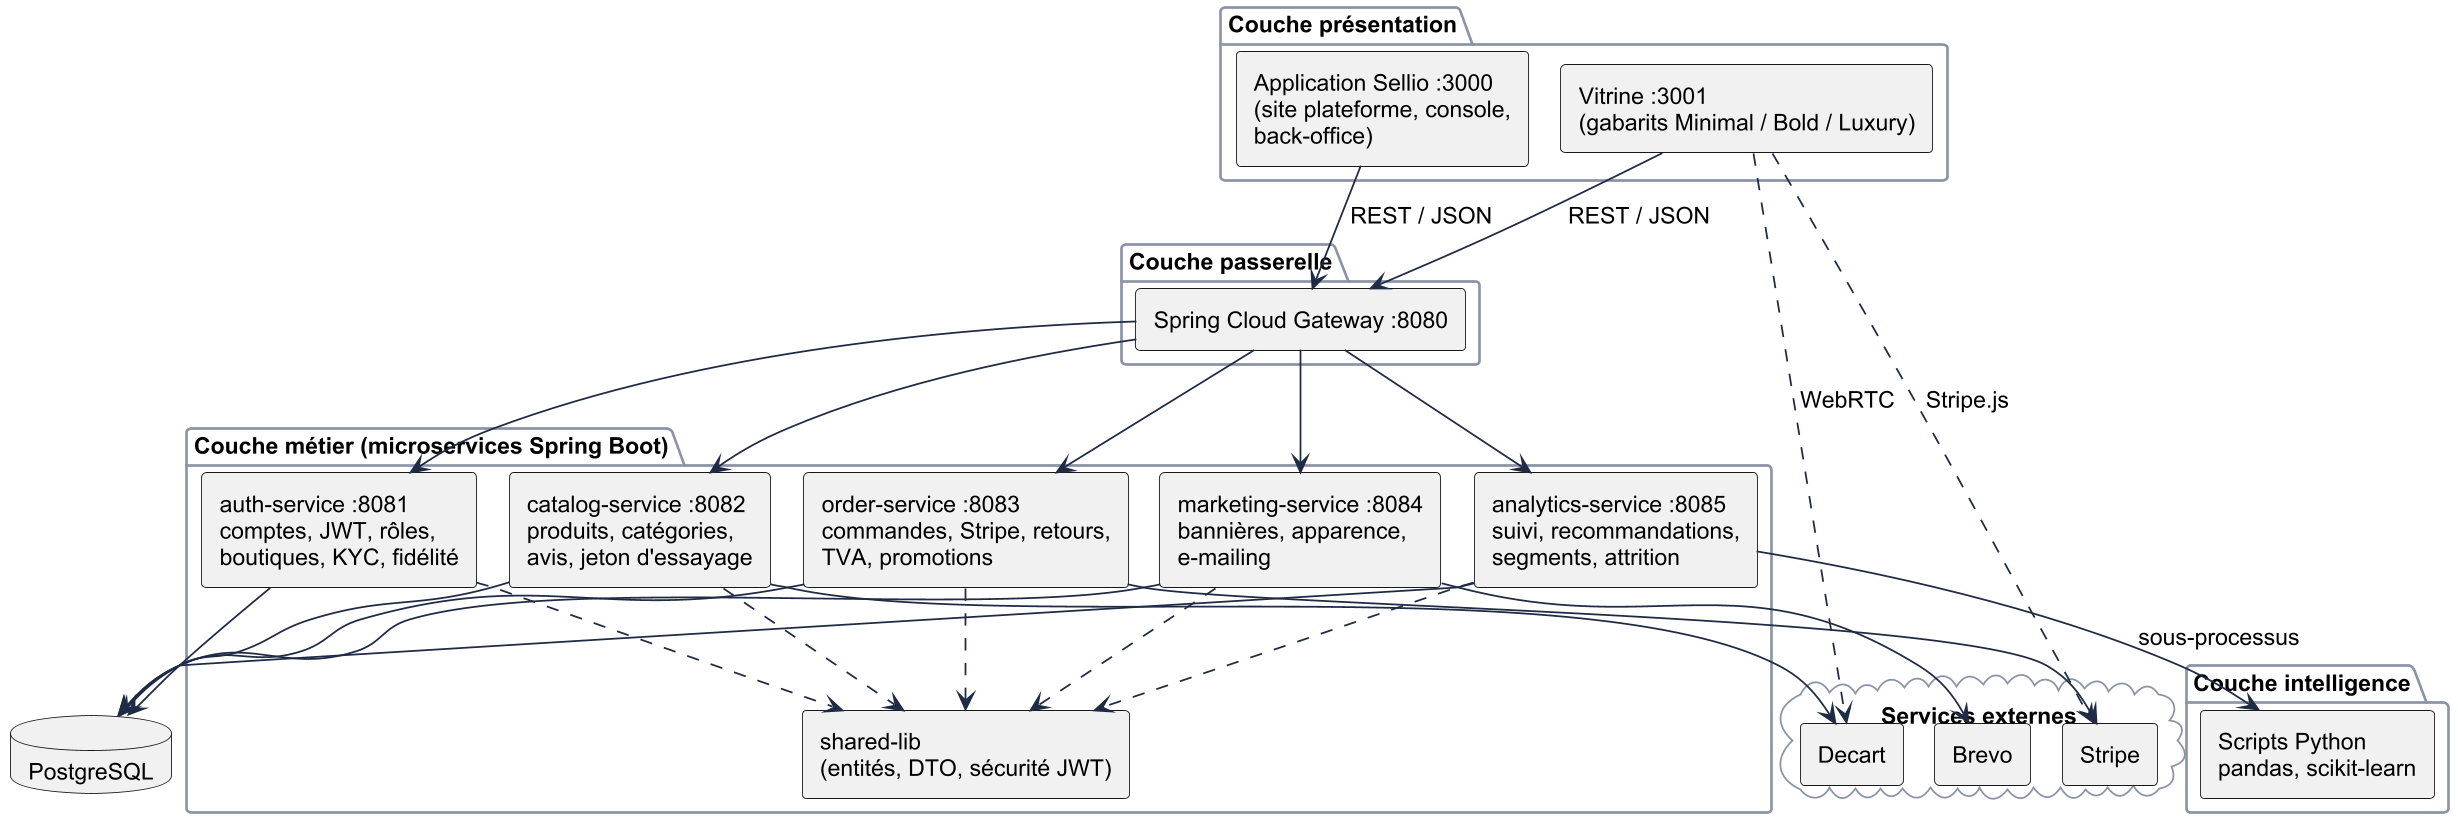

The diagram above was rendered by PlantUML. Its source (embedded in the PNG):
@startuml architecture_logique
!include style.iuml
skinparam componentStyle rectangle
package "Couche présentation" {
  [Application Sellio :3000\n(site plateforme, console,\nback-office)] as FE1
  [Vitrine :3001\n(gabarits Minimal / Bold / Luxury)] as FE2
}
package "Couche passerelle" {
  [Spring Cloud Gateway :8080] as GW
}
package "Couche métier (microservices Spring Boot)" {
  [auth-service :8081\ncomptes, JWT, rôles,\nboutiques, KYC, fidélité] as AS
  [catalog-service :8082\nproduits, catégories,\navis, jeton d'essayage] as CS
  [order-service :8083\ncommandes, Stripe, retours,\nTVA, promotions] as OS
  [marketing-service :8084\nbannières, apparence,\ne-mailing] as MS
  [analytics-service :8085\nsuivi, recommandations,\nsegments, attrition] as AN
  [shared-lib\n(entités, DTO, sécurité JWT)] as SL
}
package "Couche intelligence" {
  [Scripts Python\npandas, scikit-learn] as PY
}
database "PostgreSQL" as DB
cloud "Services externes" {
  [Stripe] as ST
  [Decart] as DC
  [Brevo] as BR
}
FE1 --> GW : REST / JSON
FE2 --> GW : REST / JSON
GW --> AS
GW --> CS
GW --> OS
GW --> MS
GW --> AN
AS ..> SL
CS ..> SL
OS ..> SL
MS ..> SL
AN ..> SL
AN --> PY : sous-processus
AS --> DB
CS --> DB
OS --> DB
MS --> DB
AN --> DB
OS --> ST
CS --> DC
MS --> BR
FE2 ..> ST : Stripe.js
FE2 ..> DC : WebRTC
@enduml